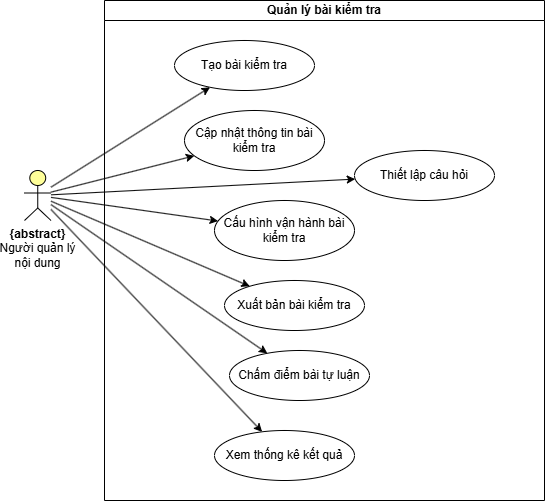

The diagram above was exported from draw.io. Its source (the exported page's mxGraphModel, read from the mxfile embedded in the PNG):
<mxGraphModel dx="1414" dy="377" grid="1" gridSize="10" guides="1" tooltips="1" connect="1" arrows="1" fold="1" page="0" pageScale="1" pageWidth="827" pageHeight="1169" math="0" shadow="0">
  <root>
    <mxCell id="0" />
    <mxCell id="1" parent="0" />
    <mxCell id="2" parent="1" style="html=1;outlineConnect=0;whiteSpace=wrap;fillColor=#ffff99;verticalLabelPosition=bottom;verticalAlign=top;align=center;shape=mxgraph.archimate3.actor;" value="&lt;span style=&quot;white-space: nowrap;&quot;&gt;&lt;b&gt;{abstract}&lt;/b&gt;&lt;/span&gt;&lt;br style=&quot;white-space: nowrap;&quot;&gt;&lt;span style=&quot;white-space: nowrap;&quot;&gt;Người quản lý&lt;/span&gt;&lt;br style=&quot;white-space: nowrap;&quot;&gt;&lt;span style=&quot;white-space: nowrap;&quot;&gt;nội dung&lt;/span&gt;" vertex="1">
      <mxGeometry height="50" width="26.5" x="1580" y="1520" as="geometry" />
    </mxCell>
    <mxCell id="3" parent="1" style="ellipse;whiteSpace=wrap;html=1;" value="Tạo bài kiểm tra" vertex="1">
      <mxGeometry height="50" width="140" x="1730" y="1390" as="geometry" />
    </mxCell>
    <mxCell id="4" parent="1" style="ellipse;whiteSpace=wrap;html=1;" value="Cập nhật thông tin bài kiểm tra" vertex="1">
      <mxGeometry height="60" width="140" x="1740" y="1460" as="geometry" />
    </mxCell>
    <mxCell id="5" parent="1" style="ellipse;whiteSpace=wrap;html=1;" value="Xuất bản bài kiểm tra" vertex="1">
      <mxGeometry height="50" width="140" x="1780" y="1630" as="geometry" />
    </mxCell>
    <mxCell id="6" parent="1" style="ellipse;whiteSpace=wrap;html=1;" value="Cấu hình vận hành bài kiểm tra" vertex="1">
      <mxGeometry height="60" width="140" x="1770" y="1550" as="geometry" />
    </mxCell>
    <mxCell id="7" parent="1" style="ellipse;whiteSpace=wrap;html=1;" value="Xem thống kê kết quả" vertex="1">
      <mxGeometry height="50" width="140" x="1770" y="1780" as="geometry" />
    </mxCell>
    <mxCell id="8" parent="1" style="ellipse;whiteSpace=wrap;html=1;" value="Chấm điểm bài tự luận" vertex="1">
      <mxGeometry height="50" width="140" x="1785" y="1700" as="geometry" />
    </mxCell>
    <mxCell id="9" parent="1" style="ellipse;whiteSpace=wrap;html=1;" value="Thiết lập câu hỏi" vertex="1">
      <mxGeometry height="50" width="140" x="1910" y="1500" as="geometry" />
    </mxCell>
    <mxCell id="10" edge="1" parent="1" source="2" style="endArrow=classic;html=1;rounded=0;" target="3" value="">
      <mxGeometry height="50" relative="1" width="50" as="geometry">
        <mxPoint x="1600" y="1190" as="sourcePoint" />
        <mxPoint x="1700" y="1187" as="targetPoint" />
      </mxGeometry>
    </mxCell>
    <mxCell id="11" edge="1" parent="1" source="2" style="endArrow=classic;html=1;rounded=0;" target="4" value="">
      <mxGeometry height="50" relative="1" width="50" as="geometry">
        <mxPoint x="1617" y="1545" as="sourcePoint" />
        <mxPoint x="1731" y="1458" as="targetPoint" />
      </mxGeometry>
    </mxCell>
    <mxCell id="12" edge="1" parent="1" source="2" style="endArrow=classic;html=1;rounded=0;" target="9" value="">
      <mxGeometry height="50" relative="1" width="50" as="geometry">
        <mxPoint x="1617" y="1551" as="sourcePoint" />
        <mxPoint x="1702" y="1527" as="targetPoint" />
      </mxGeometry>
    </mxCell>
    <mxCell id="13" edge="1" parent="1" source="2" style="endArrow=classic;html=1;rounded=0;" target="8" value="">
      <mxGeometry height="50" relative="1" width="50" as="geometry">
        <mxPoint x="1617" y="1558" as="sourcePoint" />
        <mxPoint x="1698" y="1573" as="targetPoint" />
      </mxGeometry>
    </mxCell>
    <mxCell id="14" edge="1" parent="1" source="2" style="endArrow=classic;html=1;rounded=0;" target="7" value="">
      <mxGeometry height="50" relative="1" width="50" as="geometry">
        <mxPoint x="1617" y="1563" as="sourcePoint" />
        <mxPoint x="1726" y="1633" as="targetPoint" />
      </mxGeometry>
    </mxCell>
    <mxCell id="15" edge="1" parent="1" source="2" style="endArrow=classic;html=1;rounded=0;" target="5" value="">
      <mxGeometry height="50" relative="1" width="50" as="geometry">
        <mxPoint x="1617" y="1570" as="sourcePoint" />
        <mxPoint x="1739" y="1711" as="targetPoint" />
      </mxGeometry>
    </mxCell>
    <mxCell id="16" edge="1" parent="1" source="2" style="endArrow=classic;html=1;rounded=0;" target="6" value="">
      <mxGeometry height="50" relative="1" width="50" as="geometry">
        <mxPoint x="1617" y="1559" as="sourcePoint" />
        <mxPoint x="1909" y="1658" as="targetPoint" />
      </mxGeometry>
    </mxCell>
    <mxCell id="17" parent="1" style="swimlane;whiteSpace=wrap;html=1;startSize=20;" value="Quản lý bài kiểm tra" vertex="1">
      <mxGeometry height="500" width="440" x="1660" y="1350" as="geometry" />
    </mxCell>
  </root>
</mxGraphModel>